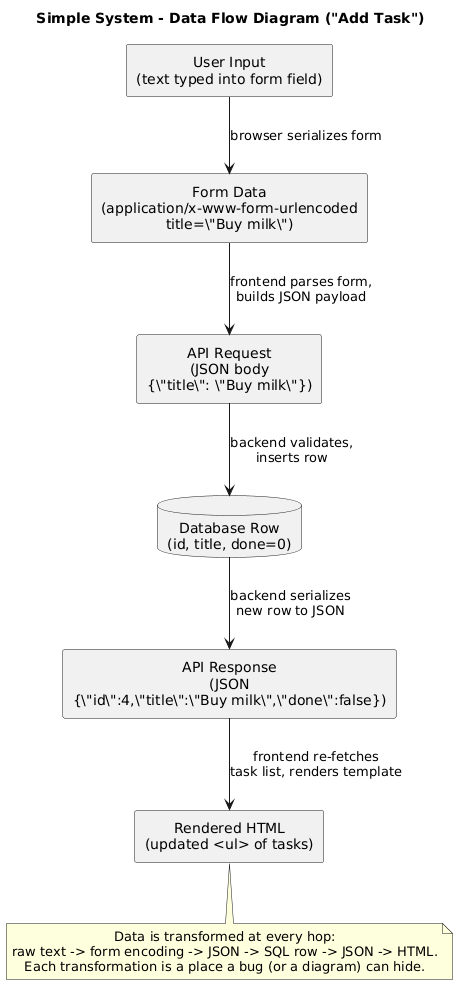

The diagram above was rendered by PlantUML. Its source (embedded in the PNG):
@startuml simple-system-dataflow
title Simple System - Data Flow Diagram ("Add Task")

skinparam defaultTextAlignment center

rectangle "User Input\n(text typed into form field)" as Input
rectangle "Form Data\n(application/x-www-form-urlencoded\ntitle=\"Buy milk\")" as FormData
rectangle "API Request\n(JSON body\n{\"title\": \"Buy milk\"})" as ApiRequest
database "Database Row\n(id, title, done=0)" as DbRow
rectangle "API Response\n(JSON\n{\"id\":4,\"title\":\"Buy milk\",\"done\":false})" as ApiResponse
rectangle "Rendered HTML\n(updated <ul> of tasks)" as Html

Input -down-> FormData : browser serializes form
FormData -down-> ApiRequest : frontend parses form,\nbuilds JSON payload
ApiRequest -down-> DbRow : backend validates,\ninserts row
DbRow -down-> ApiResponse : backend serializes\nnew row to JSON
ApiResponse -down-> Html : frontend re-fetches\ntask list, renders template

note bottom of Html
  Data is transformed at every hop:
  raw text -> form encoding -> JSON -> SQL row -> JSON -> HTML.
  Each transformation is a place a bug (or a diagram) can hide.
end note

@enduml